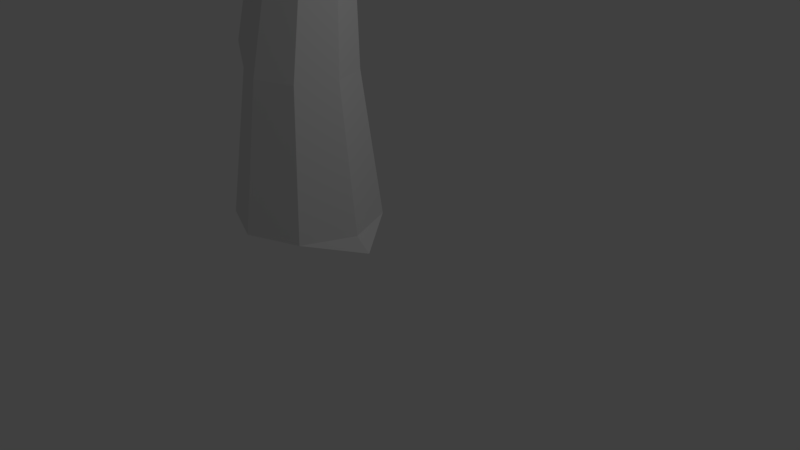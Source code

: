# Source: Crystal2.blend  (saved by Blender 2.79.0; exported with 4.5.12 LTS)
import bpy
from mathutils import Matrix  # noqa: F401  (used for matrix-valued properties, if any)

bpy.ops.wm.read_factory_settings(use_empty=True)
scene = bpy.context.scene
scene.name = 'Scene'

# ---- collections
col_collection_1 = bpy.data.collections.new('Collection 1'); scene.collection.children.link(col_collection_1)

# ---- world
world_world = bpy.data.worlds.new('World'); scene.world = world_world
world_world.color = (0.05088, 0.05088, 0.05088)
world_world.use_sun_shadow = False
world_world.sun_shadow_jitter_overblur = 0.0
world_world.cycles.sampling_method = 'MANUAL'

# ---- cameras
cam_camera = bpy.data.cameras.new('Camera')
cam_camera.clip_end = 100.0
cam_camera.lens = 35.0
cam_camera.sensor_width = 32.0
cam_camera.sensor_height = 18.0
cam_camera.ortho_scale = 7.314
cam_camera.dof.focus_distance = 0.0
cam_camera.dof.aperture_fstop = 128.0

# ---- lights
light_lamp = bpy.data.lights.new('Lamp', 'POINT')
light_lamp.transmission_factor = 0.0
light_lamp.cutoff_distance = 30.0
light_lamp.energy = 100.0
light_lamp.shadow_buffer_clip_start = 1.001
light_lamp.shadow_soft_size = 0.1
light_lamp.shadow_maximum_resolution = 0.006
light_lamp.use_absolute_resolution = True

# ---- meshes
me_cylinder_001 = bpy.data.meshes.new('Cylinder.001')
me_cylinder_001.from_pydata([(0.0, 1.0, 0.3263), (-1.98e-09, 0.7342, 2.326), (0.7071, 0.7071, 0.3263), (0.5192, 0.5192, 2.326), (1.0, -5.116e-08, 0.3263), (0.7342, -3.756e-08, 2.326), (0.7071, -0.7071, 0.3263), (0.5192, -0.5192, 2.326), (-8.742e-08, -1.0, 0.3263), (-6.617e-08, -0.7342, 2.326), (-0.7071, -0.7071, 0.3263), (-0.5192, -0.5192, 2.326), (-1.0, 4.474e-09, 0.3263), (-0.7342, 3.285e-09, 2.326), (-0.7071, 0.7071, 0.3263), (-0.5192, 0.5192, 2.326), (1.16, 0.05622, 0.1109), (-0.565, 0.1208, 3.607), (-0.3918, -0.2971, 3.607), (0.0261, -0.4702, 3.607), (0.444, -0.2971, 3.607), (0.6172, 0.1208, 3.607), (0.0261, 0.7119, 3.607), (0.444, 0.5388, 3.607), (-0.3918, 0.5388, 3.607), (0.08108, 0.4426, 4.716), (-0.2527, 0.3043, 4.716), (-0.391, -0.02949, 4.716), (-0.2527, -0.3633, 4.716), (0.08108, -0.5016, 4.716), (0.4149, -0.3633, 4.716), (0.5531, -0.02949, 4.716), (0.4149, 0.3043, 4.716), (0.01642, -0.3554, 5.514), (0.1149, -0.3962, 5.514), (-0.02436, -0.257, 5.514), (0.01642, -0.1586, 5.514), (0.1149, -0.1178, 5.514), (0.2133, -0.3554, 5.514), (0.2541, -0.257, 5.514), (0.2133, -0.1586, 5.514), (0.04333, 0.6176, 4.454), (-0.133, 0.5445, 4.454), (0.01429, 0.7598, 3.869), (-0.2065, 0.6684, 3.869), (-0.8358, -0.1174, 2.626), (-0.6981, -0.4497, 2.626), (-0.7275, -0.04001, 3.446), (-0.6166, -0.3075, 3.446), (0.1787, -0.5832, 3.844), (0.4133, -0.486, 3.844), (0.2096, -0.6008, 4.466), (0.3969, -0.5232, 4.466), (-0.08017, 0.4474, 5.166), (-0.1785, 0.4067, 5.166), (-0.07021, 0.2823, 5.25), (-0.09922, 0.2703, 5.25), (-0.1536, 0.5123, 5.487), (-0.1831, 0.5001, 5.487), (-0.1506, 0.4627, 5.558), (-0.1593, 0.4591, 5.558), (0.08253, -0.2893, 5.766), (0.1149, -0.3027, 5.766), (0.06914, -0.257, 5.766), (0.08253, -0.2247, 5.766), (0.1149, -0.2113, 5.766), (0.1472, -0.2893, 5.766), (0.1606, -0.257, 5.766), (0.1472, -0.2247, 5.766)], [], [(0, 1, 3, 2), (2, 3, 5, 4), (4, 5, 7, 6), (6, 7, 9, 8), (8, 9, 11, 10), (10, 11, 13, 12), (13, 11, 46, 45), (12, 13, 15, 14), (14, 15, 1, 0), (2, 4, 16), (1, 15, 24, 22), (8, 10, 16), (14, 0, 16), (0, 2, 16), (4, 6, 16), (10, 12, 16), (6, 8, 16), (12, 14, 16), (11, 9, 19, 18), (5, 3, 23, 21), (15, 13, 17, 24), (9, 7, 20, 19), (17, 18, 28, 27), (3, 1, 22, 23), (7, 5, 21, 20), (26, 27, 35, 36), (22, 24, 44, 43), (23, 22, 25, 32), (20, 21, 31, 30), (18, 19, 29, 28), (24, 17, 27, 26), (21, 23, 32, 31), (20, 30, 52, 50), (34, 38, 66, 62), (28, 29, 34, 33), (32, 25, 37, 40), (30, 31, 39, 38), (26, 36, 56, 54), (27, 28, 33, 35), (31, 32, 40, 39), (29, 30, 38, 34), (43, 44, 42, 41), (25, 22, 43, 41), (26, 25, 41, 42), (24, 26, 42, 44), (45, 46, 48, 47), (18, 17, 47, 48), (11, 18, 48, 46), (17, 13, 45, 47), (49, 50, 52, 51), (19, 20, 50, 49), (30, 29, 51, 52), (29, 19, 49, 51), (54, 56, 60, 58), (25, 26, 54, 53), (36, 37, 55, 56), (37, 25, 53, 55), (57, 58, 60, 59), (53, 54, 58, 57), (55, 53, 57, 59), (56, 55, 59, 60), (68, 65, 64, 63, 61, 62, 66, 67), (36, 35, 63, 64), (33, 34, 62, 61), (40, 37, 65, 68), (38, 39, 67, 66), (37, 36, 64, 65), (35, 33, 61, 63), (39, 40, 68, 67)])
me_cylinder_001.use_remesh_preserve_volume = False
me_cylinder_001.use_remesh_preserve_attributes = False
me_cylinder_001.use_mirror_vertex_groups = False
me_cylinder_001.update()

# ---- objects
ob_cylinder = bpy.data.objects.new('Cylinder', me_cylinder_001)
ob_lamp = bpy.data.objects.new('Lamp', light_lamp)
ob_camera = bpy.data.objects.new('Camera', cam_camera)

# ---- transforms, parenting, visibility, modifiers, constraints
ob_cylinder.location = (-1.16, -0.05622, -0.1109)
ob_cylinder.lineart.crease_threshold = 0.0
ob_lamp.location = (4.076, 1.005, 5.904)
ob_lamp.rotation_euler = (0.6503, 0.05522, 1.866)
ob_lamp.lock_rotations_4d = False
ob_lamp.empty_display_type = 'ARROWS'
ob_lamp.color = (0.0, 0.0, 0.0, 0.0)
ob_lamp.lineart.crease_threshold = 0.0
ob_camera.location = (7.481, -6.508, 5.344)
ob_camera.rotation_euler = (1.109, 0.0, 0.8149)
ob_camera.lock_rotations_4d = False
ob_camera.empty_display_type = 'ARROWS'
ob_camera.color = (0.0, 0.0, 0.0, 0.0)
ob_camera.display_type = 'WIRE'
ob_camera.lineart.crease_threshold = 0.0

# ---- collection membership
col_collection_1.objects.link(ob_cylinder)
col_collection_1.objects.link(ob_lamp)
col_collection_1.objects.link(ob_camera)

# ---- scene / render settings (as saved in the file)
scene.camera = ob_camera
scene.frame_start = 1; scene.frame_end = 250; scene.frame_set(1)
scene.render.engine = 'BLENDER_EEVEE_NEXT'
scene.render.resolution_percentage = 50
scene.render.dither_intensity = 0.0
scene.cycles.use_denoising = False
scene.cycles.samples = 128
scene.cycles.sampling_pattern = 'TABULATED_SOBOL'
scene.cycles.use_adaptive_sampling = False
scene.cycles.use_light_tree = False
scene.cycles.blur_glossy = 0.0
scene.cycles.sample_clamp_indirect = 0.0
scene.view_settings.view_transform = 'Standard'
bpy.context.view_layer.update()
